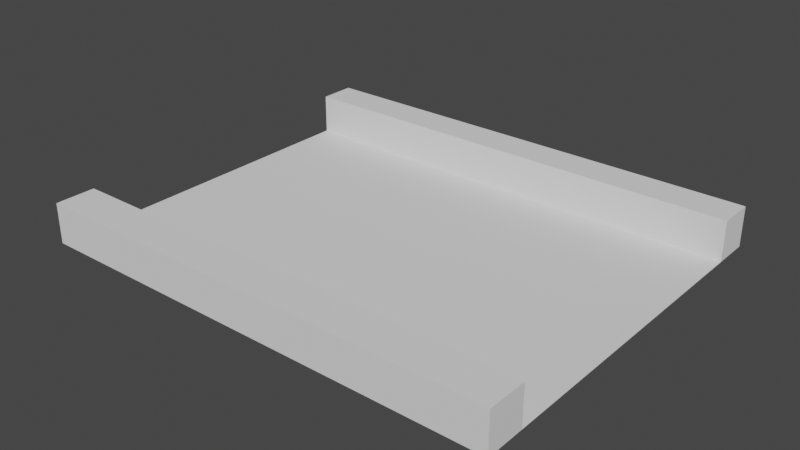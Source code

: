# Source: test3.blend  (saved by Blender 2.93.21; exported with 4.5.12 LTS)
import bpy
from mathutils import Matrix  # noqa: F401  (used for matrix-valued properties, if any)

bpy.ops.wm.read_factory_settings(use_empty=True)
scene = bpy.context.scene
scene.name = 'Scene'

# ---- collections
col_collection = bpy.data.collections.new('Collection'); scene.collection.children.link(col_collection)

# ---- world
world_world = bpy.data.worlds.new('World'); scene.world = world_world
world_world.use_nodes = True; world_world.node_tree.nodes.clear()
_N = world_world.node_tree.nodes; _L = world_world.node_tree.links
n0 = _N.new('ShaderNodeOutputWorld'); n0.name = 'World Output'; n0.location = (300, 300)
n1 = _N.new('ShaderNodeBackground'); n1.name = 'Background'; n1.location = (10, 300)
n1.inputs[0].default_value = (0.05088, 0.05088, 0.05088, 1.0)
_L.new(n1.outputs[0], n0.inputs[0])
n0.is_active_output = True
world_world.color = (0.05088, 0.05088, 0.05088)
world_world.use_sun_shadow = False
world_world.sun_shadow_jitter_overblur = 0.0

# ---- meshes
me_plane = bpy.data.meshes.new('Plane')
me_plane.from_pydata([(-4.949, -3.999, 0.0), (4.858, -3.999, 0.0), (-4.949, 3.999, 0.0), (4.858, 3.999, 0.0), (-4.949, 3.231, 0.0), (4.858, 3.231, 0.0), (-4.949, -3.17, 0.0), (4.858, -3.17, 0.0), (-4.949, -3.17, 0.8319), (-4.949, -3.999, 0.8319), (4.858, -3.999, 0.8319), (4.858, 3.231, 0.8319), (4.858, 3.999, 0.8319), (-4.949, 3.999, 0.8319), (-4.949, 3.231, 0.8319), (4.858, -3.17, 0.8319), (4.858, -0.003083, 0.0), (-4.949, -0.003083, 0.0)], [], [(0, 1, 10, 9), (17, 16, 5, 4), (3, 2, 13, 12), (14, 11, 12, 13), (9, 10, 15, 8), (1, 7, 15, 10), (4, 5, 11, 14), (2, 4, 14, 13), (5, 3, 12, 11), (6, 0, 9, 8), (7, 6, 8, 15), (6, 7, 16, 17)])
_uv = me_plane.uv_layers.new(name='UVMap')
_uv.uv.foreach_set('vector', [0.0, 0.0, 0.0, 0.0, 0.0, 0.0, 0.0, 0.0, 0.0, 0.4996, 1.0, 0.4996, 1.0, 0.904, 0.0, 0.904, 0.0, 0.0, 0.0, 0.0, 0.0, 0.0, 0.0, 0.0, 0.0, 0.904, 1.0, 0.904, 1.0, 1.0, 0.0, 1.0, 0.0, 0.0, 1.0, 0.0, 1.0, 0.1037, 0.0, 0.1037, 0.0, 0.0, 0.0, 0.0, 0.0, 0.0, 0.0, 0.0, 0.0, 0.904, 1.0, 0.904, 1.0, 0.904, 0.0, 0.904, 0.0, 0.0, 0.0, 0.0, 0.0, 0.0, 0.0, 0.0, 0.0, 0.0, 0.0, 0.0, 0.0, 0.0, 0.0, 0.0, 0.0, 0.0, 0.0, 0.0, 0.0, 0.0, 0.0, 0.0, 1.0, 0.1037, 0.0, 0.1037, 0.0, 0.1037, 1.0, 0.1037, 0.0, 0.1037, 1.0, 0.1037, 1.0, 0.4996, 0.0, 0.4996])
me_plane.use_remesh_fix_poles = True
me_plane.use_remesh_preserve_attributes = False
me_plane.update()

# ---- objects
ob_plane = bpy.data.objects.new('Plane', me_plane)

# ---- transforms, parenting, visibility, modifiers, constraints
ob_plane.location = (0.0, 0.0, 0.0)

# ---- collection membership
col_collection.objects.link(ob_plane)

# ---- scene / render settings (as saved in the file)
scene.frame_start = 1; scene.frame_end = 250; scene.frame_set(1)
scene.render.engine = 'BLENDER_EEVEE_NEXT'
scene.cycles.use_denoising = False
scene.cycles.samples = 128
scene.cycles.sampling_pattern = 'TABULATED_SOBOL'
scene.cycles.use_adaptive_sampling = False
scene.cycles.use_light_tree = False
scene.view_settings.view_transform = 'Filmic'
bpy.context.view_layer.update()

# ---- added for rendering (the .blend has no active camera and no usable light): camera, sun
cam_auto = bpy.data.cameras.new('AutoCamera')
cam_auto.lens = 50.0
cam_auto.sensor_width = 36.0
cam_auto.clip_end = 1000.0
ob_auto_camera = bpy.data.objects.new('AutoCamera', cam_auto)
scene.collection.objects.link(ob_auto_camera)
ob_auto_camera.location = (11.6875, -14.0801, 9.80263)
ob_auto_camera.rotation_euler = (1.09748, -7.21219e-08, 0.694738)
scene.camera = ob_auto_camera
light_auto_sun = bpy.data.lights.new('AutoSun', 'SUN')
light_auto_sun.energy = 3.0
light_auto_sun.angle = 0.0523599
ob_auto_sun = bpy.data.objects.new('AutoSun', light_auto_sun)
scene.collection.objects.link(ob_auto_sun)
ob_auto_sun.rotation_euler = (0.872665, 0.174533, 0.523599)
bpy.context.view_layer.update()

